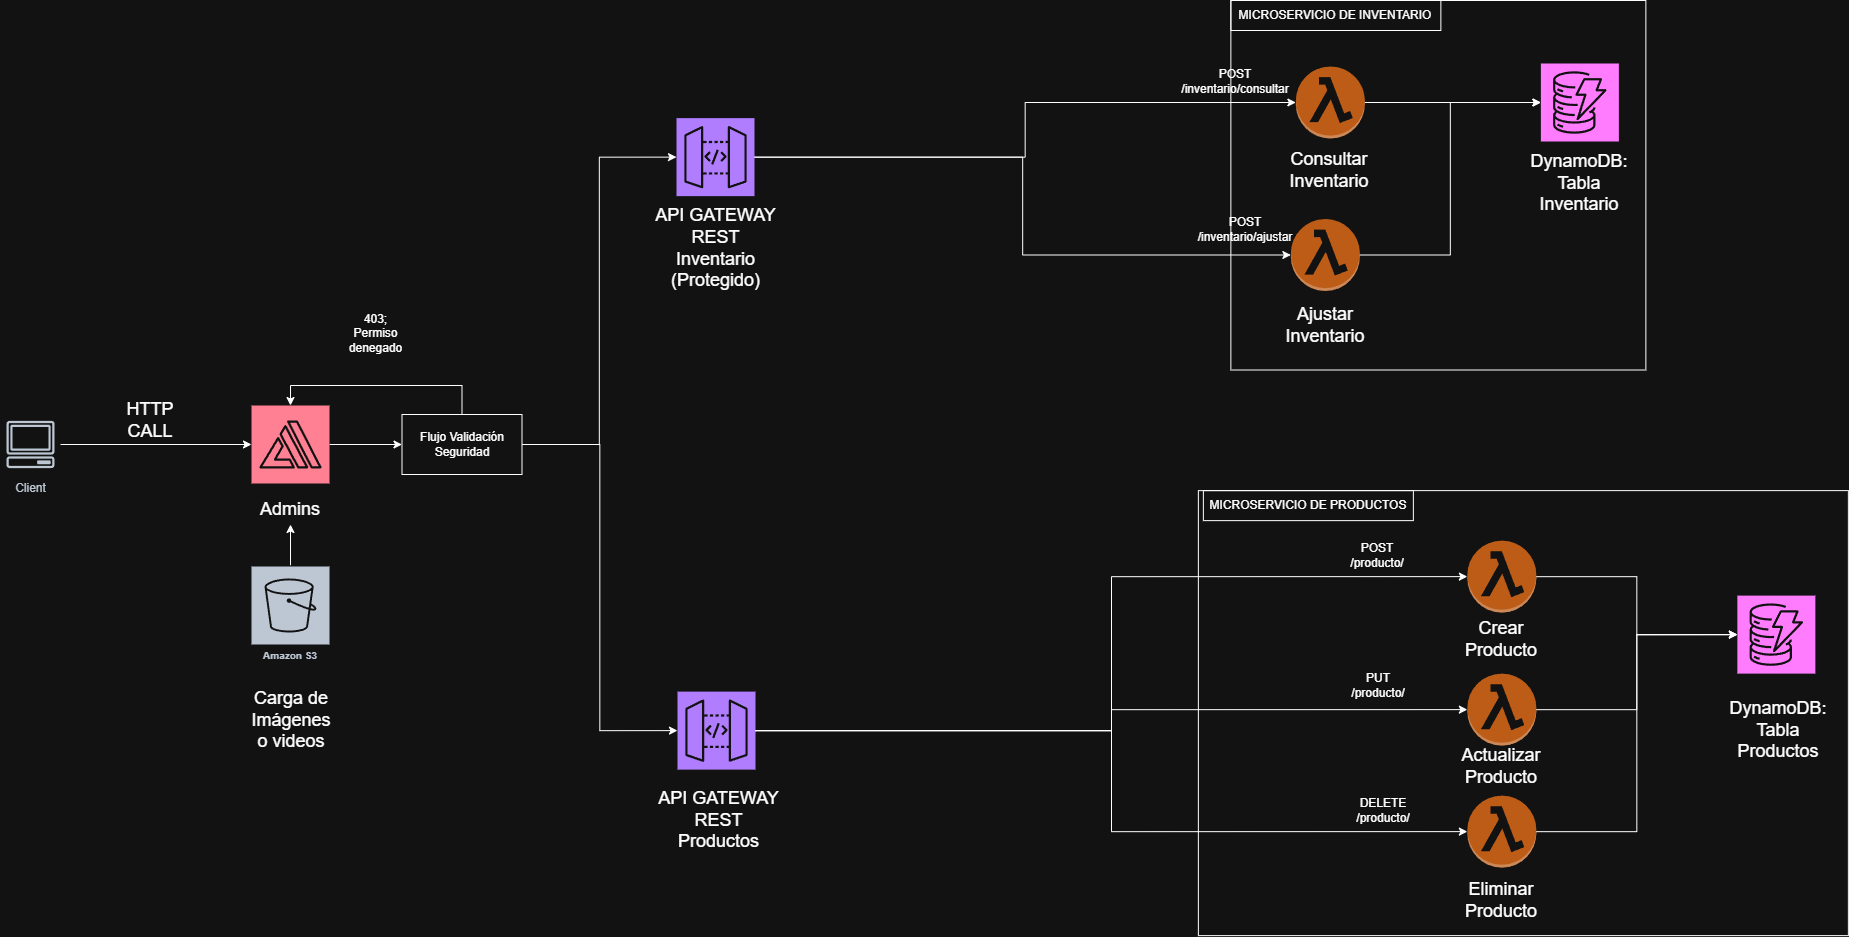

The diagram above was exported from draw.io. Its source (the exported page's mxGraphModel, read from the mxfile embedded in the PNG):
<mxGraphModel dx="2302" dy="1262" grid="1" gridSize="10" guides="1" tooltips="1" connect="1" arrows="1" fold="1" page="1" pageScale="1" pageWidth="827" pageHeight="1169" math="0" shadow="0">
  <root>
    <mxCell id="0" />
    <mxCell id="1" parent="0" />
    <mxCell id="A5ccZaVqbx2m8p3Ldpps-1" style="edgeStyle=orthogonalEdgeStyle;rounded=0;orthogonalLoop=1;jettySize=auto;html=1;" parent="1" source="A5ccZaVqbx2m8p3Ldpps-2" target="A5ccZaVqbx2m8p3Ldpps-47" edge="1">
      <mxGeometry relative="1" as="geometry" />
    </mxCell>
    <mxCell id="A5ccZaVqbx2m8p3Ldpps-2" value="" style="sketch=0;points=[[0,0,0],[0.25,0,0],[0.5,0,0],[0.75,0,0],[1,0,0],[0,1,0],[0.25,1,0],[0.5,1,0],[0.75,1,0],[1,1,0],[0,0.25,0],[0,0.5,0],[0,0.75,0],[1,0.25,0],[1,0.5,0],[1,0.75,0]];outlineConnect=0;fontColor=#232F3E;fillColor=#DD344C;strokeColor=#ffffff;dashed=0;verticalLabelPosition=bottom;verticalAlign=top;align=center;html=1;fontSize=12;fontStyle=0;aspect=fixed;shape=mxgraph.aws4.resourceIcon;resIcon=mxgraph.aws4.amplify;" parent="1" vertex="1">
      <mxGeometry x="431.0000000000001" y="495" width="78" height="78" as="geometry" />
    </mxCell>
    <mxCell id="A5ccZaVqbx2m8p3Ldpps-3" value="Admins" style="text;html=1;whiteSpace=wrap;strokeColor=none;fillColor=none;align=center;verticalAlign=middle;rounded=0;fontSize=18;" parent="1" vertex="1">
      <mxGeometry x="440.0000000000001" y="584" width="60" height="30" as="geometry" />
    </mxCell>
    <mxCell id="A5ccZaVqbx2m8p3Ldpps-4" style="edgeStyle=orthogonalEdgeStyle;rounded=0;orthogonalLoop=1;jettySize=auto;html=1;entryX=0.5;entryY=1;entryDx=0;entryDy=0;" parent="1" source="A5ccZaVqbx2m8p3Ldpps-5" target="A5ccZaVqbx2m8p3Ldpps-3" edge="1">
      <mxGeometry relative="1" as="geometry" />
    </mxCell>
    <mxCell id="A5ccZaVqbx2m8p3Ldpps-5" value="Amazon S3" style="sketch=0;outlineConnect=0;fontColor=#232F3E;gradientColor=none;strokeColor=#ffffff;fillColor=#232F3E;dashed=0;verticalLabelPosition=middle;verticalAlign=bottom;align=center;html=1;whiteSpace=wrap;fontSize=10;fontStyle=1;spacing=3;shape=mxgraph.aws4.productIcon;prIcon=mxgraph.aws4.s3;" parent="1" vertex="1">
      <mxGeometry x="430.0000000000001" y="655" width="80" height="100" as="geometry" />
    </mxCell>
    <mxCell id="A5ccZaVqbx2m8p3Ldpps-6" value="Carga de Imágenes o videos" style="text;html=1;whiteSpace=wrap;strokeColor=none;fillColor=none;align=center;verticalAlign=middle;rounded=0;fontSize=18;" parent="1" vertex="1">
      <mxGeometry x="441.0000000000001" y="795" width="60" height="30" as="geometry" />
    </mxCell>
    <mxCell id="A5ccZaVqbx2m8p3Ldpps-7" value="Client" style="sketch=0;outlineConnect=0;fontColor=#232F3E;gradientColor=none;strokeColor=#232F3E;fillColor=#ffffff;dashed=0;verticalLabelPosition=bottom;verticalAlign=top;align=center;html=1;fontSize=12;fontStyle=0;aspect=fixed;shape=mxgraph.aws4.resourceIcon;resIcon=mxgraph.aws4.client;" parent="1" vertex="1">
      <mxGeometry x="180" y="504" width="60" height="60" as="geometry" />
    </mxCell>
    <mxCell id="A5ccZaVqbx2m8p3Ldpps-8" style="edgeStyle=orthogonalEdgeStyle;rounded=0;orthogonalLoop=1;jettySize=auto;html=1;entryX=0;entryY=0.5;entryDx=0;entryDy=0;entryPerimeter=0;" parent="1" source="A5ccZaVqbx2m8p3Ldpps-7" target="A5ccZaVqbx2m8p3Ldpps-2" edge="1">
      <mxGeometry relative="1" as="geometry" />
    </mxCell>
    <mxCell id="A5ccZaVqbx2m8p3Ldpps-9" value="HTTP CALL" style="text;html=1;whiteSpace=wrap;strokeColor=none;fillColor=none;align=center;verticalAlign=middle;rounded=0;fontSize=18;" parent="1" vertex="1">
      <mxGeometry x="290" y="495" width="80" height="30" as="geometry" />
    </mxCell>
    <mxCell id="A5ccZaVqbx2m8p3Ldpps-10" value="" style="rounded=0;whiteSpace=wrap;html=1;" parent="1" vertex="1">
      <mxGeometry x="1410.37" y="90" width="415" height="369.5" as="geometry" />
    </mxCell>
    <mxCell id="A5ccZaVqbx2m8p3Ldpps-11" value="MICROSERVICIO DE INVENTARIO" style="text;html=1;whiteSpace=wrap;strokeColor=default;fillColor=none;align=center;verticalAlign=middle;rounded=0;" parent="1" vertex="1">
      <mxGeometry x="1410.37" y="90" width="210" height="30" as="geometry" />
    </mxCell>
    <mxCell id="A5ccZaVqbx2m8p3Ldpps-12" value="" style="sketch=0;points=[[0,0,0],[0.25,0,0],[0.5,0,0],[0.75,0,0],[1,0,0],[0,1,0],[0.25,1,0],[0.5,1,0],[0.75,1,0],[1,1,0],[0,0.25,0],[0,0.5,0],[0,0.75,0],[1,0.25,0],[1,0.5,0],[1,0.75,0]];outlineConnect=0;fontColor=#232F3E;fillColor=#C925D1;strokeColor=#ffffff;dashed=0;verticalLabelPosition=bottom;verticalAlign=top;align=center;html=1;fontSize=12;fontStyle=0;aspect=fixed;shape=mxgraph.aws4.resourceIcon;resIcon=mxgraph.aws4.dynamodb;" parent="1" vertex="1">
      <mxGeometry x="1720.37" y="153" width="78" height="78" as="geometry" />
    </mxCell>
    <mxCell id="A5ccZaVqbx2m8p3Ldpps-13" value="DynamoDB:&lt;div&gt;Tabla Inventario&lt;/div&gt;" style="text;html=1;whiteSpace=wrap;strokeColor=none;fillColor=none;align=center;verticalAlign=middle;rounded=0;fontSize=18;" parent="1" vertex="1">
      <mxGeometry x="1729.37" y="257.5" width="60" height="30" as="geometry" />
    </mxCell>
    <mxCell id="A5ccZaVqbx2m8p3Ldpps-14" value="" style="outlineConnect=0;dashed=0;verticalLabelPosition=bottom;verticalAlign=top;align=center;html=1;shape=mxgraph.aws3.lambda_function;fillColor=#F58534;gradientColor=none;" parent="1" vertex="1">
      <mxGeometry x="1475.37" y="156" width="69" height="72" as="geometry" />
    </mxCell>
    <mxCell id="A5ccZaVqbx2m8p3Ldpps-15" value="Consultar Inventario" style="text;html=1;whiteSpace=wrap;strokeColor=none;fillColor=none;align=center;verticalAlign=middle;rounded=0;fontSize=18;" parent="1" vertex="1">
      <mxGeometry x="1479.37" y="245" width="60" height="30" as="geometry" />
    </mxCell>
    <mxCell id="A5ccZaVqbx2m8p3Ldpps-16" style="edgeStyle=orthogonalEdgeStyle;rounded=0;orthogonalLoop=1;jettySize=auto;html=1;entryX=0;entryY=0.5;entryDx=0;entryDy=0;entryPerimeter=0;" parent="1" source="A5ccZaVqbx2m8p3Ldpps-14" target="A5ccZaVqbx2m8p3Ldpps-12" edge="1">
      <mxGeometry relative="1" as="geometry" />
    </mxCell>
    <mxCell id="A5ccZaVqbx2m8p3Ldpps-17" value="" style="outlineConnect=0;dashed=0;verticalLabelPosition=bottom;verticalAlign=top;align=center;html=1;shape=mxgraph.aws3.lambda_function;fillColor=#F58534;gradientColor=none;" parent="1" vertex="1">
      <mxGeometry x="1470.37" y="308.5" width="69" height="72" as="geometry" />
    </mxCell>
    <mxCell id="A5ccZaVqbx2m8p3Ldpps-18" value="Ajustar Inventario" style="text;html=1;whiteSpace=wrap;strokeColor=none;fillColor=none;align=center;verticalAlign=middle;rounded=0;fontSize=18;" parent="1" vertex="1">
      <mxGeometry x="1475.37" y="399.5" width="60" height="30" as="geometry" />
    </mxCell>
    <mxCell id="A5ccZaVqbx2m8p3Ldpps-19" style="edgeStyle=orthogonalEdgeStyle;rounded=0;orthogonalLoop=1;jettySize=auto;html=1;entryX=0;entryY=0.5;entryDx=0;entryDy=0;entryPerimeter=0;" parent="1" source="A5ccZaVqbx2m8p3Ldpps-17" target="A5ccZaVqbx2m8p3Ldpps-12" edge="1">
      <mxGeometry relative="1" as="geometry" />
    </mxCell>
    <mxCell id="A5ccZaVqbx2m8p3Ldpps-20" style="edgeStyle=orthogonalEdgeStyle;rounded=0;orthogonalLoop=1;jettySize=auto;html=1;entryX=0;entryY=0.5;entryDx=0;entryDy=0;entryPerimeter=0;" parent="1" source="A5ccZaVqbx2m8p3Ldpps-21" target="A5ccZaVqbx2m8p3Ldpps-14" edge="1">
      <mxGeometry relative="1" as="geometry" />
    </mxCell>
    <mxCell id="A5ccZaVqbx2m8p3Ldpps-21" value="" style="sketch=0;points=[[0,0,0],[0.25,0,0],[0.5,0,0],[0.75,0,0],[1,0,0],[0,1,0],[0.25,1,0],[0.5,1,0],[0.75,1,0],[1,1,0],[0,0.25,0],[0,0.5,0],[0,0.75,0],[1,0.25,0],[1,0.5,0],[1,0.75,0]];outlineConnect=0;fontColor=#232F3E;fillColor=#8C4FFF;strokeColor=#ffffff;dashed=0;verticalLabelPosition=bottom;verticalAlign=top;align=center;html=1;fontSize=12;fontStyle=0;aspect=fixed;shape=mxgraph.aws4.resourceIcon;resIcon=mxgraph.aws4.api_gateway;" parent="1" vertex="1">
      <mxGeometry x="856" y="207.6300000000001" width="78" height="78" as="geometry" />
    </mxCell>
    <mxCell id="A5ccZaVqbx2m8p3Ldpps-22" value="API GATEWAY REST Inventario (Protegido)" style="text;html=1;whiteSpace=wrap;strokeColor=none;fillColor=none;align=center;verticalAlign=middle;rounded=0;fontSize=18;" parent="1" vertex="1">
      <mxGeometry x="833.5" y="296.6300000000001" width="123" height="83" as="geometry" />
    </mxCell>
    <mxCell id="A5ccZaVqbx2m8p3Ldpps-23" style="edgeStyle=orthogonalEdgeStyle;rounded=0;orthogonalLoop=1;jettySize=auto;html=1;entryX=0;entryY=0.5;entryDx=0;entryDy=0;entryPerimeter=0;" parent="1" source="A5ccZaVqbx2m8p3Ldpps-21" target="A5ccZaVqbx2m8p3Ldpps-17" edge="1">
      <mxGeometry relative="1" as="geometry" />
    </mxCell>
    <mxCell id="A5ccZaVqbx2m8p3Ldpps-24" value="&lt;div&gt;POST /inventario/consultar&lt;/div&gt;" style="text;html=1;whiteSpace=wrap;strokeColor=none;fillColor=none;align=center;verticalAlign=middle;rounded=0;" parent="1" vertex="1">
      <mxGeometry x="1385.37" y="156" width="60" height="30" as="geometry" />
    </mxCell>
    <mxCell id="A5ccZaVqbx2m8p3Ldpps-25" value="&lt;div&gt;POST /inventario/ajustar&lt;/div&gt;" style="text;html=1;whiteSpace=wrap;strokeColor=none;fillColor=none;align=center;verticalAlign=middle;rounded=0;" parent="1" vertex="1">
      <mxGeometry x="1395.37" y="304" width="60" height="30" as="geometry" />
    </mxCell>
    <mxCell id="A5ccZaVqbx2m8p3Ldpps-26" value="" style="rounded=0;whiteSpace=wrap;html=1;" parent="1" vertex="1">
      <mxGeometry x="1377.87" y="580.1199999999999" width="650" height="445" as="geometry" />
    </mxCell>
    <mxCell id="A5ccZaVqbx2m8p3Ldpps-27" value="MICROSERVICIO DE PRODUCTOS" style="text;html=1;whiteSpace=wrap;strokeColor=default;fillColor=none;align=center;verticalAlign=middle;rounded=0;" parent="1" vertex="1">
      <mxGeometry x="1382.87" y="580.1199999999999" width="210" height="30" as="geometry" />
    </mxCell>
    <mxCell id="A5ccZaVqbx2m8p3Ldpps-28" value="" style="outlineConnect=0;dashed=0;verticalLabelPosition=bottom;verticalAlign=top;align=center;html=1;shape=mxgraph.aws3.lambda_function;fillColor=#F58534;gradientColor=none;" parent="1" vertex="1">
      <mxGeometry x="1646.87" y="630.1199999999999" width="69" height="72" as="geometry" />
    </mxCell>
    <mxCell id="A5ccZaVqbx2m8p3Ldpps-29" value="" style="outlineConnect=0;dashed=0;verticalLabelPosition=bottom;verticalAlign=top;align=center;html=1;shape=mxgraph.aws3.lambda_function;fillColor=#F58534;gradientColor=none;" parent="1" vertex="1">
      <mxGeometry x="1646.87" y="763.1199999999999" width="69" height="72" as="geometry" />
    </mxCell>
    <mxCell id="A5ccZaVqbx2m8p3Ldpps-30" value="" style="sketch=0;points=[[0,0,0],[0.25,0,0],[0.5,0,0],[0.75,0,0],[1,0,0],[0,1,0],[0.25,1,0],[0.5,1,0],[0.75,1,0],[1,1,0],[0,0.25,0],[0,0.5,0],[0,0.75,0],[1,0.25,0],[1,0.5,0],[1,0.75,0]];outlineConnect=0;fontColor=#232F3E;fillColor=#C925D1;strokeColor=#ffffff;dashed=0;verticalLabelPosition=bottom;verticalAlign=top;align=center;html=1;fontSize=12;fontStyle=0;aspect=fixed;shape=mxgraph.aws4.resourceIcon;resIcon=mxgraph.aws4.dynamodb;" parent="1" vertex="1">
      <mxGeometry x="1916.87" y="685.1199999999999" width="78" height="78" as="geometry" />
    </mxCell>
    <mxCell id="A5ccZaVqbx2m8p3Ldpps-31" value="Crear Producto" style="text;html=1;whiteSpace=wrap;strokeColor=none;fillColor=none;align=center;verticalAlign=middle;rounded=0;fontSize=18;" parent="1" vertex="1">
      <mxGeometry x="1651.37" y="714.1199999999999" width="60" height="30" as="geometry" />
    </mxCell>
    <mxCell id="A5ccZaVqbx2m8p3Ldpps-32" value="Actualizar Producto" style="text;html=1;whiteSpace=wrap;strokeColor=none;fillColor=none;align=center;verticalAlign=middle;rounded=0;fontSize=18;" parent="1" vertex="1">
      <mxGeometry x="1651.37" y="841.1199999999999" width="60" height="30" as="geometry" />
    </mxCell>
    <mxCell id="A5ccZaVqbx2m8p3Ldpps-33" style="edgeStyle=orthogonalEdgeStyle;rounded=0;orthogonalLoop=1;jettySize=auto;html=1;entryX=0;entryY=0.5;entryDx=0;entryDy=0;entryPerimeter=0;" parent="1" source="A5ccZaVqbx2m8p3Ldpps-28" target="A5ccZaVqbx2m8p3Ldpps-30" edge="1">
      <mxGeometry relative="1" as="geometry" />
    </mxCell>
    <mxCell id="A5ccZaVqbx2m8p3Ldpps-34" value="DynamoDB:&lt;div&gt;Tabla Productos&lt;/div&gt;" style="text;html=1;whiteSpace=wrap;strokeColor=none;fillColor=none;align=center;verticalAlign=middle;rounded=0;fontSize=18;" parent="1" vertex="1">
      <mxGeometry x="1927.87" y="805.1199999999999" width="60" height="30" as="geometry" />
    </mxCell>
    <mxCell id="A5ccZaVqbx2m8p3Ldpps-35" style="edgeStyle=orthogonalEdgeStyle;rounded=0;orthogonalLoop=1;jettySize=auto;html=1;entryX=0;entryY=0.5;entryDx=0;entryDy=0;entryPerimeter=0;" parent="1" source="A5ccZaVqbx2m8p3Ldpps-29" target="A5ccZaVqbx2m8p3Ldpps-30" edge="1">
      <mxGeometry relative="1" as="geometry" />
    </mxCell>
    <mxCell id="A5ccZaVqbx2m8p3Ldpps-36" value="&lt;div&gt;&lt;span style=&quot;background-color: transparent; color: light-dark(rgb(0, 0, 0), rgb(255, 255, 255));&quot;&gt;POST&lt;/span&gt;&lt;/div&gt;&lt;div&gt;&lt;span style=&quot;background-color: transparent; color: light-dark(rgb(0, 0, 0), rgb(255, 255, 255));&quot;&gt;/producto/&lt;/span&gt;&lt;/div&gt;" style="text;html=1;whiteSpace=wrap;strokeColor=none;fillColor=none;align=center;verticalAlign=middle;rounded=0;" parent="1" vertex="1">
      <mxGeometry x="1526.87" y="630.1199999999999" width="60" height="30" as="geometry" />
    </mxCell>
    <mxCell id="A5ccZaVqbx2m8p3Ldpps-37" value="&lt;div&gt;PUT&lt;/div&gt;&lt;div&gt;/producto/&lt;/div&gt;" style="text;html=1;whiteSpace=wrap;strokeColor=none;fillColor=none;align=center;verticalAlign=middle;rounded=0;" parent="1" vertex="1">
      <mxGeometry x="1527.87" y="760.1199999999999" width="60" height="30" as="geometry" />
    </mxCell>
    <mxCell id="A5ccZaVqbx2m8p3Ldpps-38" value="" style="sketch=0;points=[[0,0,0],[0.25,0,0],[0.5,0,0],[0.75,0,0],[1,0,0],[0,1,0],[0.25,1,0],[0.5,1,0],[0.75,1,0],[1,1,0],[0,0.25,0],[0,0.5,0],[0,0.75,0],[1,0.25,0],[1,0.5,0],[1,0.75,0]];outlineConnect=0;fontColor=#232F3E;fillColor=#8C4FFF;strokeColor=#ffffff;dashed=0;verticalLabelPosition=bottom;verticalAlign=top;align=center;html=1;fontSize=12;fontStyle=0;aspect=fixed;shape=mxgraph.aws4.resourceIcon;resIcon=mxgraph.aws4.api_gateway;" parent="1" vertex="1">
      <mxGeometry x="857" y="781.1199999999999" width="78" height="78" as="geometry" />
    </mxCell>
    <mxCell id="A5ccZaVqbx2m8p3Ldpps-39" value="API GATEWAY REST Productos" style="text;html=1;whiteSpace=wrap;strokeColor=none;fillColor=none;align=center;verticalAlign=middle;rounded=0;fontSize=18;" parent="1" vertex="1">
      <mxGeometry x="837" y="895" width="123" height="30" as="geometry" />
    </mxCell>
    <mxCell id="A5ccZaVqbx2m8p3Ldpps-40" style="edgeStyle=orthogonalEdgeStyle;rounded=0;orthogonalLoop=1;jettySize=auto;html=1;entryX=0;entryY=0.5;entryDx=0;entryDy=0;entryPerimeter=0;" parent="1" source="A5ccZaVqbx2m8p3Ldpps-38" target="A5ccZaVqbx2m8p3Ldpps-29" edge="1">
      <mxGeometry relative="1" as="geometry" />
    </mxCell>
    <mxCell id="A5ccZaVqbx2m8p3Ldpps-41" style="edgeStyle=orthogonalEdgeStyle;rounded=0;orthogonalLoop=1;jettySize=auto;html=1;entryX=0;entryY=0.5;entryDx=0;entryDy=0;entryPerimeter=0;" parent="1" source="A5ccZaVqbx2m8p3Ldpps-38" target="A5ccZaVqbx2m8p3Ldpps-28" edge="1">
      <mxGeometry relative="1" as="geometry" />
    </mxCell>
    <mxCell id="A5ccZaVqbx2m8p3Ldpps-42" value="" style="outlineConnect=0;dashed=0;verticalLabelPosition=bottom;verticalAlign=top;align=center;html=1;shape=mxgraph.aws3.lambda_function;fillColor=#F58534;gradientColor=none;" parent="1" vertex="1">
      <mxGeometry x="1646.87" y="885.1199999999999" width="69" height="72" as="geometry" />
    </mxCell>
    <mxCell id="A5ccZaVqbx2m8p3Ldpps-43" value="Eliminar Producto" style="text;html=1;whiteSpace=wrap;strokeColor=none;fillColor=none;align=center;verticalAlign=middle;rounded=0;fontSize=18;" parent="1" vertex="1">
      <mxGeometry x="1651.37" y="975.1199999999999" width="60" height="30" as="geometry" />
    </mxCell>
    <mxCell id="A5ccZaVqbx2m8p3Ldpps-44" style="edgeStyle=orthogonalEdgeStyle;rounded=0;orthogonalLoop=1;jettySize=auto;html=1;entryX=0;entryY=0.5;entryDx=0;entryDy=0;entryPerimeter=0;" parent="1" source="A5ccZaVqbx2m8p3Ldpps-38" target="A5ccZaVqbx2m8p3Ldpps-42" edge="1">
      <mxGeometry relative="1" as="geometry" />
    </mxCell>
    <mxCell id="A5ccZaVqbx2m8p3Ldpps-45" value="&lt;div&gt;DELETE&lt;/div&gt;&lt;div&gt;/producto/&lt;/div&gt;" style="text;html=1;whiteSpace=wrap;strokeColor=none;fillColor=none;align=center;verticalAlign=middle;rounded=0;" parent="1" vertex="1">
      <mxGeometry x="1532.87" y="885.1199999999999" width="60" height="30" as="geometry" />
    </mxCell>
    <mxCell id="A5ccZaVqbx2m8p3Ldpps-46" style="edgeStyle=orthogonalEdgeStyle;rounded=0;orthogonalLoop=1;jettySize=auto;html=1;entryX=0;entryY=0.5;entryDx=0;entryDy=0;entryPerimeter=0;" parent="1" source="A5ccZaVqbx2m8p3Ldpps-42" target="A5ccZaVqbx2m8p3Ldpps-30" edge="1">
      <mxGeometry relative="1" as="geometry" />
    </mxCell>
    <mxCell id="A5ccZaVqbx2m8p3Ldpps-47" value="Flujo Validación Seguridad" style="rounded=0;whiteSpace=wrap;html=1;" parent="1" vertex="1">
      <mxGeometry x="581.5000000000001" y="504" width="120" height="60" as="geometry" />
    </mxCell>
    <mxCell id="A5ccZaVqbx2m8p3Ldpps-48" style="edgeStyle=orthogonalEdgeStyle;rounded=0;orthogonalLoop=1;jettySize=auto;html=1;entryX=0.5;entryY=0;entryDx=0;entryDy=0;entryPerimeter=0;" parent="1" source="A5ccZaVqbx2m8p3Ldpps-47" target="A5ccZaVqbx2m8p3Ldpps-2" edge="1">
      <mxGeometry relative="1" as="geometry">
        <Array as="points">
          <mxPoint x="642.0000000000001" y="475" />
          <mxPoint x="470.0000000000001" y="475" />
        </Array>
      </mxGeometry>
    </mxCell>
    <mxCell id="A5ccZaVqbx2m8p3Ldpps-49" value="403; Permiso denegado" style="text;html=1;whiteSpace=wrap;strokeColor=none;fillColor=none;align=center;verticalAlign=middle;rounded=0;" parent="1" vertex="1">
      <mxGeometry x="520.0000000000001" y="395" width="71" height="56" as="geometry" />
    </mxCell>
    <mxCell id="A5ccZaVqbx2m8p3Ldpps-50" style="edgeStyle=orthogonalEdgeStyle;rounded=0;orthogonalLoop=1;jettySize=auto;html=1;entryX=0;entryY=0.5;entryDx=0;entryDy=0;entryPerimeter=0;" parent="1" source="A5ccZaVqbx2m8p3Ldpps-47" target="A5ccZaVqbx2m8p3Ldpps-21" edge="1">
      <mxGeometry relative="1" as="geometry" />
    </mxCell>
    <mxCell id="A5ccZaVqbx2m8p3Ldpps-51" style="edgeStyle=orthogonalEdgeStyle;rounded=0;orthogonalLoop=1;jettySize=auto;html=1;entryX=0;entryY=0.5;entryDx=0;entryDy=0;entryPerimeter=0;" parent="1" source="A5ccZaVqbx2m8p3Ldpps-47" target="A5ccZaVqbx2m8p3Ldpps-38" edge="1">
      <mxGeometry relative="1" as="geometry" />
    </mxCell>
  </root>
</mxGraphModel>